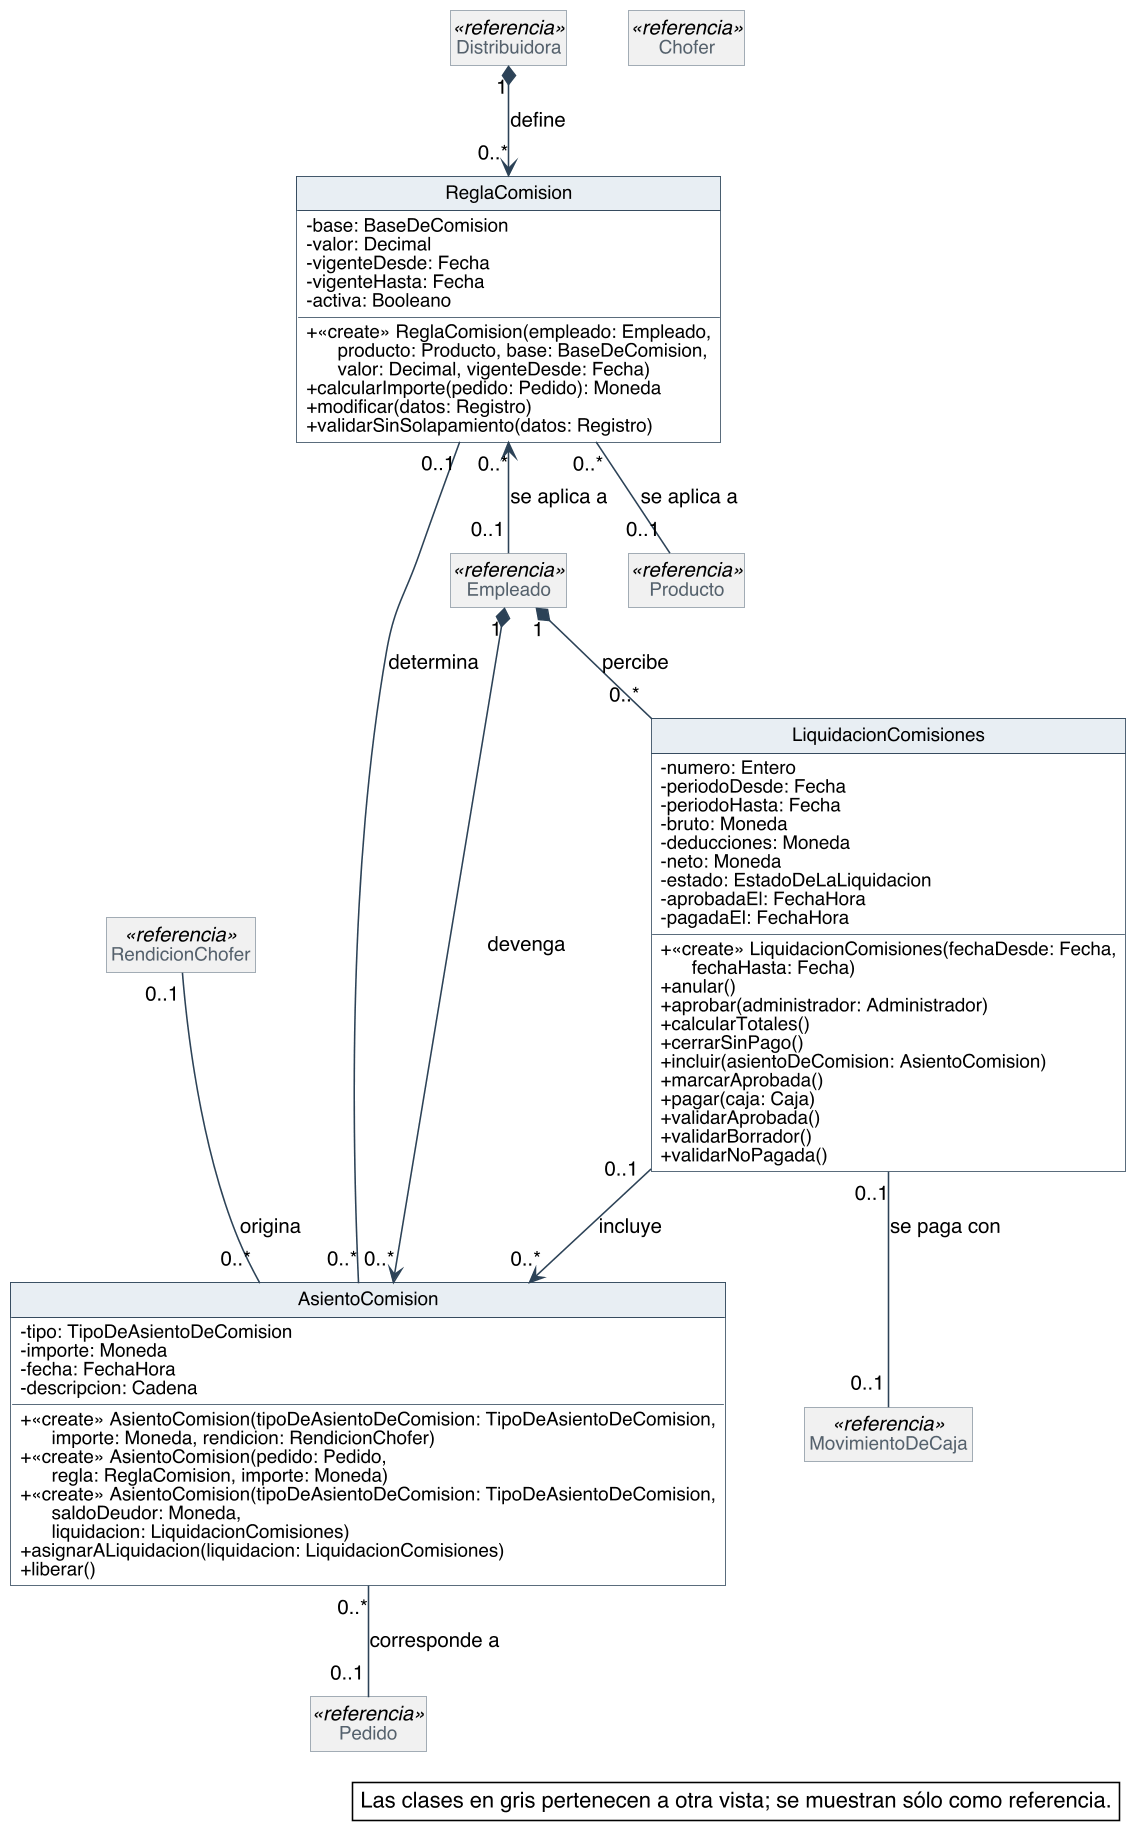

The diagram above was rendered by PlantUML. Its source (embedded in the PNG):
@startuml
skinparam backgroundColor #FFFFFF
skinparam shadowing false
skinparam defaultFontName Helvetica
skinparam defaultFontSize 13
skinparam dpi 150
skinparam nodesep 40
skinparam ranksep 55
skinparam classAttributeIconSize 0
skinparam roundCorner 0
skinparam genericDisplay old
skinparam class {
  BorderColor #2C4257
  BackgroundColor #FFFFFF
  ArrowColor #2C4257
  FontSize 14
  AttributeFontSize 12
  HeaderBackgroundColor #E8EEF3
}
skinparam class<<referencia>> {
  BackgroundColor #F1F1F1
  BorderColor #8A97A3
  FontColor #55616C
}
skinparam class<<fachada>> {
  HeaderBackgroundColor #D6E4F0
}
skinparam class<<controlador>> {
  HeaderBackgroundColor #D6E4F0
}
skinparam class<<fabricación pura>> {
  HeaderBackgroundColor #F3E9CF
}
skinparam class<<colección>> {
  HeaderBackgroundColor #E6E6E6
}
skinparam class<<adaptador>> {
  HeaderBackgroundColor #DCEBDD
}
skinparam interface {
  BorderColor #2C4257
  BackgroundColor #FFFFFF
  HeaderBackgroundColor #DCEBDD
  FontSize 14
  AttributeFontSize 12
}
skinparam note {
  BackgroundColor #FFFFFF
  BorderColor #2C4257
}
skinparam packageStyle rectangle
skinparam package {
  BorderColor #8A97A3
  FontSize 13
  FontColor #55616C
}
hide circle
hide empty members

class ReglaComision {
  - base: BaseDeComision
  - valor: Decimal
  - vigenteDesde: Fecha
  - vigenteHasta: Fecha
  - activa: Booleano
  + «create» ReglaComision(empleado: Empleado,\n      producto: Producto, base: BaseDeComision,\n      valor: Decimal, vigenteDesde: Fecha)
  + calcularImporte(pedido: Pedido): Moneda
  + modificar(datos: Registro)
  + validarSinSolapamiento(datos: Registro)
}
class AsientoComision {
  - tipo: TipoDeAsientoDeComision
  - importe: Moneda
  - fecha: FechaHora
  - descripcion: Cadena
  + «create» AsientoComision(tipoDeAsientoDeComision: TipoDeAsientoDeComision,\n      importe: Moneda, rendicion: RendicionChofer)
  + «create» AsientoComision(pedido: Pedido,\n      regla: ReglaComision, importe: Moneda)
  + «create» AsientoComision(tipoDeAsientoDeComision: TipoDeAsientoDeComision,\n      saldoDeudor: Moneda,\n      liquidacion: LiquidacionComisiones)
  + asignarALiquidacion(liquidacion: LiquidacionComisiones)
  + liberar()
}
class LiquidacionComisiones {
  - numero: Entero
  - periodoDesde: Fecha
  - periodoHasta: Fecha
  - bruto: Moneda
  - deducciones: Moneda
  - neto: Moneda
  - estado: EstadoDeLaLiquidacion
  - aprobadaEl: FechaHora
  - pagadaEl: FechaHora
  + «create» LiquidacionComisiones(fechaDesde: Fecha,\n      fechaHasta: Fecha)
  + anular()
  + aprobar(administrador: Administrador)
  + calcularTotales()
  + cerrarSinPago()
  + incluir(asientoDeComision: AsientoComision)
  + marcarAprobada()
  + pagar(caja: Caja)
  + validarAprobada()
  + validarBorrador()
  + validarNoPagada()
}
class Empleado <<referencia>>
class Chofer <<referencia>>
class Producto <<referencia>>
class Pedido <<referencia>>
class MovimientoDeCaja <<referencia>>
class Distribuidora <<referencia>>
class RendicionChofer <<referencia>>

Distribuidora "1" *--> "0..*" ReglaComision : define
ReglaComision "0..*" <-- "0..1" Empleado : se aplica a
ReglaComision "0..*" -- "0..1" Producto : se aplica a
Empleado "1" *--> "0..*" AsientoComision : devenga
Empleado "1" *-- "0..*" LiquidacionComisiones : percibe
AsientoComision "0..*" -- "0..1" Pedido : corresponde a
ReglaComision "0..1" -- "0..*" AsientoComision : determina
LiquidacionComisiones "0..1" --> "0..*" AsientoComision : incluye
RendicionChofer "0..1" -- "0..*" AsientoComision : origina
LiquidacionComisiones "0..1" -- "0..1" MovimientoDeCaja : se paga con

legend bottom right
  Las clases en gris pertenecen a otra vista; se muestran sólo como referencia.
endlegend
@enduml